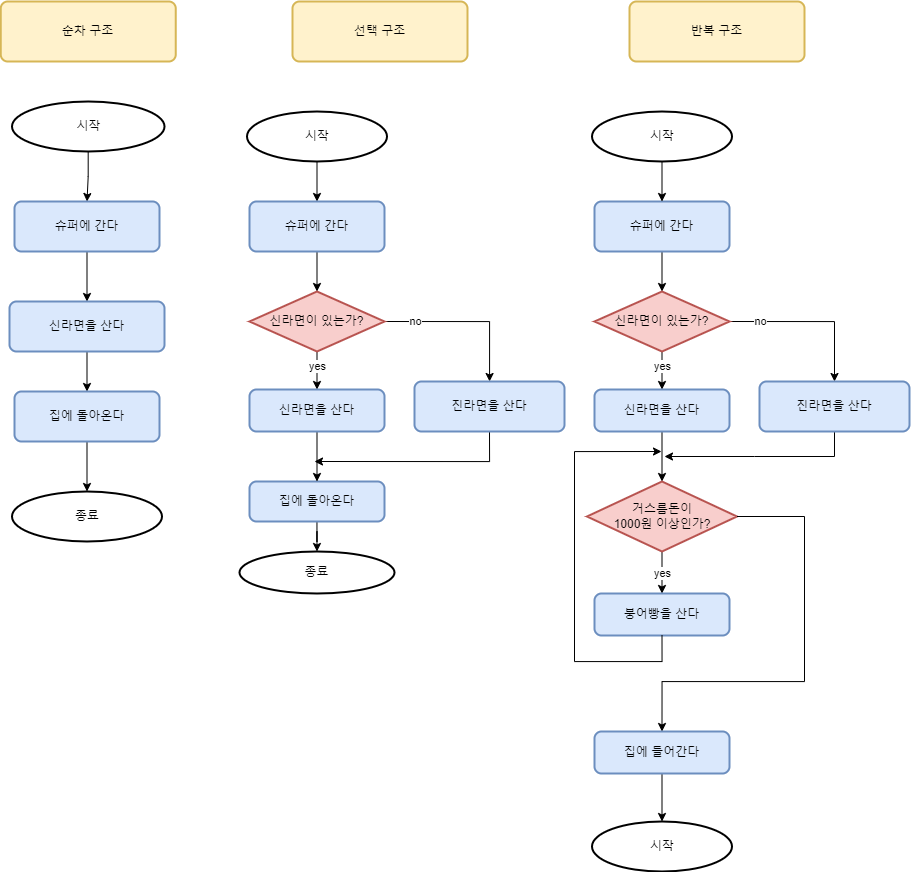

The diagram above was exported from draw.io. Its source (the exported page's mxGraphModel, read from the mxfile embedded in the PNG):
<mxGraphModel dx="1280" dy="1031" grid="1" gridSize="10" guides="1" tooltips="1" connect="1" arrows="1" fold="1" page="1" pageScale="1" pageWidth="850" pageHeight="1100" math="0" shadow="0">
  <root>
    <mxCell id="0" />
    <mxCell id="1" parent="0" />
    <mxCell id="P3BxxcB02tyETFtO4yEj-8" style="edgeStyle=orthogonalEdgeStyle;rounded=0;orthogonalLoop=1;jettySize=auto;html=1;entryX=0.5;entryY=0;entryDx=0;entryDy=0;" edge="1" parent="1" source="P3BxxcB02tyETFtO4yEj-1" target="P3BxxcB02tyETFtO4yEj-3">
      <mxGeometry relative="1" as="geometry" />
    </mxCell>
    <mxCell id="P3BxxcB02tyETFtO4yEj-1" value="시작" style="strokeWidth=2;html=1;shape=mxgraph.flowchart.start_1;whiteSpace=wrap;" vertex="1" parent="1">
      <mxGeometry x="57.5" y="290" width="152.5" height="50" as="geometry" />
    </mxCell>
    <mxCell id="P3BxxcB02tyETFtO4yEj-2" value="종료" style="strokeWidth=2;html=1;shape=mxgraph.flowchart.start_1;whiteSpace=wrap;" vertex="1" parent="1">
      <mxGeometry x="57.5" y="680" width="150" height="50" as="geometry" />
    </mxCell>
    <mxCell id="P3BxxcB02tyETFtO4yEj-9" style="edgeStyle=orthogonalEdgeStyle;rounded=0;orthogonalLoop=1;jettySize=auto;html=1;entryX=0.5;entryY=0;entryDx=0;entryDy=0;" edge="1" parent="1" source="P3BxxcB02tyETFtO4yEj-3" target="P3BxxcB02tyETFtO4yEj-4">
      <mxGeometry relative="1" as="geometry" />
    </mxCell>
    <mxCell id="P3BxxcB02tyETFtO4yEj-3" value="슈퍼에 간다" style="rounded=1;whiteSpace=wrap;html=1;absoluteArcSize=1;arcSize=14;strokeWidth=2;fillColor=#dae8fc;strokeColor=#6c8ebf;" vertex="1" parent="1">
      <mxGeometry x="60" y="390" width="145" height="50" as="geometry" />
    </mxCell>
    <mxCell id="P3BxxcB02tyETFtO4yEj-10" style="edgeStyle=orthogonalEdgeStyle;rounded=0;orthogonalLoop=1;jettySize=auto;html=1;entryX=0.5;entryY=0;entryDx=0;entryDy=0;" edge="1" parent="1" source="P3BxxcB02tyETFtO4yEj-4" target="P3BxxcB02tyETFtO4yEj-5">
      <mxGeometry relative="1" as="geometry" />
    </mxCell>
    <mxCell id="P3BxxcB02tyETFtO4yEj-4" value="신라면을 산다" style="rounded=1;whiteSpace=wrap;html=1;absoluteArcSize=1;arcSize=14;strokeWidth=2;fillColor=#dae8fc;strokeColor=#6c8ebf;" vertex="1" parent="1">
      <mxGeometry x="55" y="490" width="155" height="50" as="geometry" />
    </mxCell>
    <mxCell id="P3BxxcB02tyETFtO4yEj-11" style="edgeStyle=orthogonalEdgeStyle;rounded=0;orthogonalLoop=1;jettySize=auto;html=1;entryX=0.5;entryY=0;entryDx=0;entryDy=0;entryPerimeter=0;" edge="1" parent="1" source="P3BxxcB02tyETFtO4yEj-5" target="P3BxxcB02tyETFtO4yEj-2">
      <mxGeometry relative="1" as="geometry" />
    </mxCell>
    <mxCell id="P3BxxcB02tyETFtO4yEj-5" value="집에 돌아온다" style="rounded=1;whiteSpace=wrap;html=1;absoluteArcSize=1;arcSize=14;strokeWidth=2;fillColor=#dae8fc;strokeColor=#6c8ebf;" vertex="1" parent="1">
      <mxGeometry x="60" y="580" width="145" height="50" as="geometry" />
    </mxCell>
    <mxCell id="P3BxxcB02tyETFtO4yEj-13" value="순차 구조" style="rounded=1;whiteSpace=wrap;html=1;absoluteArcSize=1;arcSize=14;strokeWidth=2;fillColor=#fff2cc;strokeColor=#d6b656;" vertex="1" parent="1">
      <mxGeometry x="46.25" y="190" width="175" height="60" as="geometry" />
    </mxCell>
    <mxCell id="P3BxxcB02tyETFtO4yEj-29" style="edgeStyle=orthogonalEdgeStyle;rounded=0;orthogonalLoop=1;jettySize=auto;html=1;entryX=0.5;entryY=0;entryDx=0;entryDy=0;" edge="1" parent="1" source="P3BxxcB02tyETFtO4yEj-15" target="P3BxxcB02tyETFtO4yEj-17">
      <mxGeometry relative="1" as="geometry" />
    </mxCell>
    <mxCell id="P3BxxcB02tyETFtO4yEj-15" value="시작" style="strokeWidth=2;html=1;shape=mxgraph.flowchart.start_1;whiteSpace=wrap;" vertex="1" parent="1">
      <mxGeometry x="292.5" y="300" width="140" height="50" as="geometry" />
    </mxCell>
    <mxCell id="P3BxxcB02tyETFtO4yEj-16" value="종료" style="strokeWidth=2;html=1;shape=mxgraph.flowchart.start_1;whiteSpace=wrap;" vertex="1" parent="1">
      <mxGeometry x="285" y="740" width="155" height="42" as="geometry" />
    </mxCell>
    <mxCell id="P3BxxcB02tyETFtO4yEj-25" style="edgeStyle=orthogonalEdgeStyle;rounded=0;orthogonalLoop=1;jettySize=auto;html=1;entryX=0.5;entryY=0;entryDx=0;entryDy=0;entryPerimeter=0;" edge="1" parent="1" source="P3BxxcB02tyETFtO4yEj-17" target="P3BxxcB02tyETFtO4yEj-20">
      <mxGeometry relative="1" as="geometry" />
    </mxCell>
    <mxCell id="P3BxxcB02tyETFtO4yEj-17" value="슈퍼에 간다" style="rounded=1;whiteSpace=wrap;html=1;absoluteArcSize=1;arcSize=14;strokeWidth=2;fillColor=#dae8fc;strokeColor=#6c8ebf;" vertex="1" parent="1">
      <mxGeometry x="295" y="390" width="135" height="50" as="geometry" />
    </mxCell>
    <mxCell id="P3BxxcB02tyETFtO4yEj-27" style="edgeStyle=orthogonalEdgeStyle;rounded=0;orthogonalLoop=1;jettySize=auto;html=1;entryX=0.5;entryY=0;entryDx=0;entryDy=0;entryPerimeter=0;" edge="1" parent="1" source="P3BxxcB02tyETFtO4yEj-19" target="P3BxxcB02tyETFtO4yEj-16">
      <mxGeometry relative="1" as="geometry" />
    </mxCell>
    <mxCell id="P3BxxcB02tyETFtO4yEj-19" value="집에 돌아온다" style="rounded=1;whiteSpace=wrap;html=1;absoluteArcSize=1;arcSize=14;strokeWidth=2;fillColor=#dae8fc;strokeColor=#6c8ebf;" vertex="1" parent="1">
      <mxGeometry x="295" y="670" width="135" height="40" as="geometry" />
    </mxCell>
    <mxCell id="P3BxxcB02tyETFtO4yEj-23" value="no" style="edgeStyle=orthogonalEdgeStyle;rounded=0;orthogonalLoop=1;jettySize=auto;html=1;exitX=1;exitY=0.5;exitDx=0;exitDy=0;exitPerimeter=0;" edge="1" parent="1" source="P3BxxcB02tyETFtO4yEj-20" target="P3BxxcB02tyETFtO4yEj-22">
      <mxGeometry x="-0.6279" relative="1" as="geometry">
        <mxPoint as="offset" />
      </mxGeometry>
    </mxCell>
    <mxCell id="P3BxxcB02tyETFtO4yEj-24" value="yes" style="edgeStyle=orthogonalEdgeStyle;rounded=0;orthogonalLoop=1;jettySize=auto;html=1;exitX=0.5;exitY=1;exitDx=0;exitDy=0;exitPerimeter=0;entryX=0.5;entryY=0;entryDx=0;entryDy=0;" edge="1" parent="1" source="P3BxxcB02tyETFtO4yEj-20" target="P3BxxcB02tyETFtO4yEj-21">
      <mxGeometry x="-0.1667" relative="1" as="geometry">
        <mxPoint as="offset" />
      </mxGeometry>
    </mxCell>
    <mxCell id="P3BxxcB02tyETFtO4yEj-20" value="신라면이 있는가?" style="strokeWidth=2;html=1;shape=mxgraph.flowchart.decision;whiteSpace=wrap;fillColor=#f8cecc;strokeColor=#b85450;" vertex="1" parent="1">
      <mxGeometry x="295" y="480" width="135" height="60" as="geometry" />
    </mxCell>
    <mxCell id="P3BxxcB02tyETFtO4yEj-26" style="edgeStyle=orthogonalEdgeStyle;rounded=0;orthogonalLoop=1;jettySize=auto;html=1;entryX=0.5;entryY=0;entryDx=0;entryDy=0;" edge="1" parent="1" source="P3BxxcB02tyETFtO4yEj-21" target="P3BxxcB02tyETFtO4yEj-19">
      <mxGeometry relative="1" as="geometry" />
    </mxCell>
    <mxCell id="P3BxxcB02tyETFtO4yEj-21" value="신라면을 산다" style="rounded=1;whiteSpace=wrap;html=1;absoluteArcSize=1;arcSize=14;strokeWidth=2;fillColor=#dae8fc;strokeColor=#6c8ebf;" vertex="1" parent="1">
      <mxGeometry x="295" y="578" width="135" height="42" as="geometry" />
    </mxCell>
    <mxCell id="P3BxxcB02tyETFtO4yEj-28" style="edgeStyle=orthogonalEdgeStyle;rounded=0;orthogonalLoop=1;jettySize=auto;html=1;exitX=0.5;exitY=1;exitDx=0;exitDy=0;" edge="1" parent="1" source="P3BxxcB02tyETFtO4yEj-22">
      <mxGeometry relative="1" as="geometry">
        <mxPoint x="360" y="650" as="targetPoint" />
        <Array as="points">
          <mxPoint x="535" y="650" />
        </Array>
      </mxGeometry>
    </mxCell>
    <mxCell id="P3BxxcB02tyETFtO4yEj-22" value="진라면을 산다" style="rounded=1;whiteSpace=wrap;html=1;absoluteArcSize=1;arcSize=14;strokeWidth=2;fillColor=#dae8fc;strokeColor=#6c8ebf;" vertex="1" parent="1">
      <mxGeometry x="460" y="570" width="150" height="50" as="geometry" />
    </mxCell>
    <mxCell id="P3BxxcB02tyETFtO4yEj-42" style="edgeStyle=orthogonalEdgeStyle;rounded=0;orthogonalLoop=1;jettySize=auto;html=1;" edge="1" parent="1" source="P3BxxcB02tyETFtO4yEj-36" target="P3BxxcB02tyETFtO4yEj-39">
      <mxGeometry relative="1" as="geometry" />
    </mxCell>
    <mxCell id="P3BxxcB02tyETFtO4yEj-36" value="슈퍼에 간다" style="rounded=1;whiteSpace=wrap;html=1;absoluteArcSize=1;arcSize=14;strokeWidth=2;fillColor=#dae8fc;strokeColor=#6c8ebf;" vertex="1" parent="1">
      <mxGeometry x="640" y="390" width="135" height="50" as="geometry" />
    </mxCell>
    <mxCell id="P3BxxcB02tyETFtO4yEj-37" value="no" style="edgeStyle=orthogonalEdgeStyle;rounded=0;orthogonalLoop=1;jettySize=auto;html=1;exitX=1;exitY=0.5;exitDx=0;exitDy=0;exitPerimeter=0;" edge="1" parent="1" source="P3BxxcB02tyETFtO4yEj-39" target="P3BxxcB02tyETFtO4yEj-41">
      <mxGeometry x="-0.6279" relative="1" as="geometry">
        <mxPoint as="offset" />
      </mxGeometry>
    </mxCell>
    <mxCell id="P3BxxcB02tyETFtO4yEj-38" value="yes" style="edgeStyle=orthogonalEdgeStyle;rounded=0;orthogonalLoop=1;jettySize=auto;html=1;exitX=0.5;exitY=1;exitDx=0;exitDy=0;exitPerimeter=0;entryX=0.5;entryY=0;entryDx=0;entryDy=0;" edge="1" parent="1" source="P3BxxcB02tyETFtO4yEj-39" target="P3BxxcB02tyETFtO4yEj-40">
      <mxGeometry x="-0.1667" relative="1" as="geometry">
        <mxPoint as="offset" />
      </mxGeometry>
    </mxCell>
    <mxCell id="P3BxxcB02tyETFtO4yEj-39" value="신라면이 있는가?" style="strokeWidth=2;html=1;shape=mxgraph.flowchart.decision;whiteSpace=wrap;fillColor=#f8cecc;strokeColor=#b85450;" vertex="1" parent="1">
      <mxGeometry x="640" y="480" width="135" height="60" as="geometry" />
    </mxCell>
    <mxCell id="P3BxxcB02tyETFtO4yEj-46" value="" style="edgeStyle=orthogonalEdgeStyle;rounded=0;orthogonalLoop=1;jettySize=auto;html=1;" edge="1" parent="1" source="P3BxxcB02tyETFtO4yEj-40" target="P3BxxcB02tyETFtO4yEj-45">
      <mxGeometry relative="1" as="geometry" />
    </mxCell>
    <mxCell id="P3BxxcB02tyETFtO4yEj-40" value="신라면을 산다" style="rounded=1;whiteSpace=wrap;html=1;absoluteArcSize=1;arcSize=14;strokeWidth=2;fillColor=#dae8fc;strokeColor=#6c8ebf;" vertex="1" parent="1">
      <mxGeometry x="640" y="578" width="135" height="42" as="geometry" />
    </mxCell>
    <mxCell id="P3BxxcB02tyETFtO4yEj-59" style="edgeStyle=orthogonalEdgeStyle;rounded=0;orthogonalLoop=1;jettySize=auto;html=1;" edge="1" parent="1" source="P3BxxcB02tyETFtO4yEj-41">
      <mxGeometry relative="1" as="geometry">
        <mxPoint x="710" y="645" as="targetPoint" />
        <Array as="points">
          <mxPoint x="880" y="645" />
          <mxPoint x="800" y="645" />
        </Array>
      </mxGeometry>
    </mxCell>
    <mxCell id="P3BxxcB02tyETFtO4yEj-41" value="진라면을 산다" style="rounded=1;whiteSpace=wrap;html=1;absoluteArcSize=1;arcSize=14;strokeWidth=2;fillColor=#dae8fc;strokeColor=#6c8ebf;" vertex="1" parent="1">
      <mxGeometry x="805" y="570" width="150" height="50" as="geometry" />
    </mxCell>
    <mxCell id="P3BxxcB02tyETFtO4yEj-44" value="" style="edgeStyle=orthogonalEdgeStyle;rounded=0;orthogonalLoop=1;jettySize=auto;html=1;" edge="1" parent="1" source="P3BxxcB02tyETFtO4yEj-43" target="P3BxxcB02tyETFtO4yEj-36">
      <mxGeometry relative="1" as="geometry" />
    </mxCell>
    <mxCell id="P3BxxcB02tyETFtO4yEj-43" value="시작" style="strokeWidth=2;html=1;shape=mxgraph.flowchart.start_1;whiteSpace=wrap;" vertex="1" parent="1">
      <mxGeometry x="637.5" y="300" width="140" height="50" as="geometry" />
    </mxCell>
    <mxCell id="P3BxxcB02tyETFtO4yEj-52" value="yes" style="edgeStyle=orthogonalEdgeStyle;rounded=0;orthogonalLoop=1;jettySize=auto;html=1;exitX=0.5;exitY=1;exitDx=0;exitDy=0;exitPerimeter=0;entryX=0.5;entryY=0;entryDx=0;entryDy=0;" edge="1" parent="1" source="P3BxxcB02tyETFtO4yEj-45" target="P3BxxcB02tyETFtO4yEj-47">
      <mxGeometry relative="1" as="geometry" />
    </mxCell>
    <mxCell id="P3BxxcB02tyETFtO4yEj-45" value="거스름돈이&lt;br&gt;1000원 이상인가?" style="strokeWidth=2;html=1;shape=mxgraph.flowchart.decision;whiteSpace=wrap;fillColor=#f8cecc;strokeColor=#b85450;" vertex="1" parent="1">
      <mxGeometry x="632.5" y="670" width="150" height="70" as="geometry" />
    </mxCell>
    <mxCell id="P3BxxcB02tyETFtO4yEj-55" style="edgeStyle=orthogonalEdgeStyle;rounded=0;orthogonalLoop=1;jettySize=auto;html=1;exitX=1;exitY=0.5;exitDx=0;exitDy=0;exitPerimeter=0;entryX=0.5;entryY=0;entryDx=0;entryDy=0;" edge="1" parent="1" source="P3BxxcB02tyETFtO4yEj-45" target="P3BxxcB02tyETFtO4yEj-49">
      <mxGeometry relative="1" as="geometry">
        <Array as="points">
          <mxPoint x="850" y="705" />
          <mxPoint x="850" y="870" />
          <mxPoint x="707" y="870" />
        </Array>
      </mxGeometry>
    </mxCell>
    <mxCell id="P3BxxcB02tyETFtO4yEj-47" value="붕어빵을 산다" style="rounded=1;whiteSpace=wrap;html=1;absoluteArcSize=1;arcSize=14;strokeWidth=2;fillColor=#dae8fc;strokeColor=#6c8ebf;" vertex="1" parent="1">
      <mxGeometry x="640" y="782" width="135" height="42" as="geometry" />
    </mxCell>
    <mxCell id="P3BxxcB02tyETFtO4yEj-54" style="edgeStyle=orthogonalEdgeStyle;rounded=0;orthogonalLoop=1;jettySize=auto;html=1;exitX=0.5;exitY=1;exitDx=0;exitDy=0;" edge="1" parent="1" source="P3BxxcB02tyETFtO4yEj-47">
      <mxGeometry relative="1" as="geometry">
        <mxPoint x="630" y="940" as="sourcePoint" />
        <mxPoint x="707" y="640" as="targetPoint" />
        <Array as="points">
          <mxPoint x="707" y="850" />
          <mxPoint x="620" y="850" />
          <mxPoint x="620" y="640" />
        </Array>
      </mxGeometry>
    </mxCell>
    <mxCell id="P3BxxcB02tyETFtO4yEj-57" style="edgeStyle=orthogonalEdgeStyle;rounded=0;orthogonalLoop=1;jettySize=auto;html=1;entryX=0.5;entryY=0;entryDx=0;entryDy=0;entryPerimeter=0;" edge="1" parent="1" source="P3BxxcB02tyETFtO4yEj-49" target="P3BxxcB02tyETFtO4yEj-56">
      <mxGeometry relative="1" as="geometry" />
    </mxCell>
    <mxCell id="P3BxxcB02tyETFtO4yEj-49" value="집에 들어간다" style="rounded=1;whiteSpace=wrap;html=1;absoluteArcSize=1;arcSize=14;strokeWidth=2;fillColor=#dae8fc;strokeColor=#6c8ebf;" vertex="1" parent="1">
      <mxGeometry x="640" y="920" width="135" height="42" as="geometry" />
    </mxCell>
    <mxCell id="P3BxxcB02tyETFtO4yEj-56" value="시작" style="strokeWidth=2;html=1;shape=mxgraph.flowchart.start_1;whiteSpace=wrap;" vertex="1" parent="1">
      <mxGeometry x="637.5" y="1010" width="140" height="50" as="geometry" />
    </mxCell>
    <mxCell id="P3BxxcB02tyETFtO4yEj-61" value="선택 구조" style="rounded=1;whiteSpace=wrap;html=1;absoluteArcSize=1;arcSize=14;strokeWidth=2;fillColor=#fff2cc;strokeColor=#d6b656;" vertex="1" parent="1">
      <mxGeometry x="338" y="190" width="175" height="60" as="geometry" />
    </mxCell>
    <mxCell id="P3BxxcB02tyETFtO4yEj-62" value="반복 구조" style="rounded=1;whiteSpace=wrap;html=1;absoluteArcSize=1;arcSize=14;strokeWidth=2;fillColor=#fff2cc;strokeColor=#d6b656;" vertex="1" parent="1">
      <mxGeometry x="675" y="190" width="175" height="60" as="geometry" />
    </mxCell>
  </root>
</mxGraphModel>